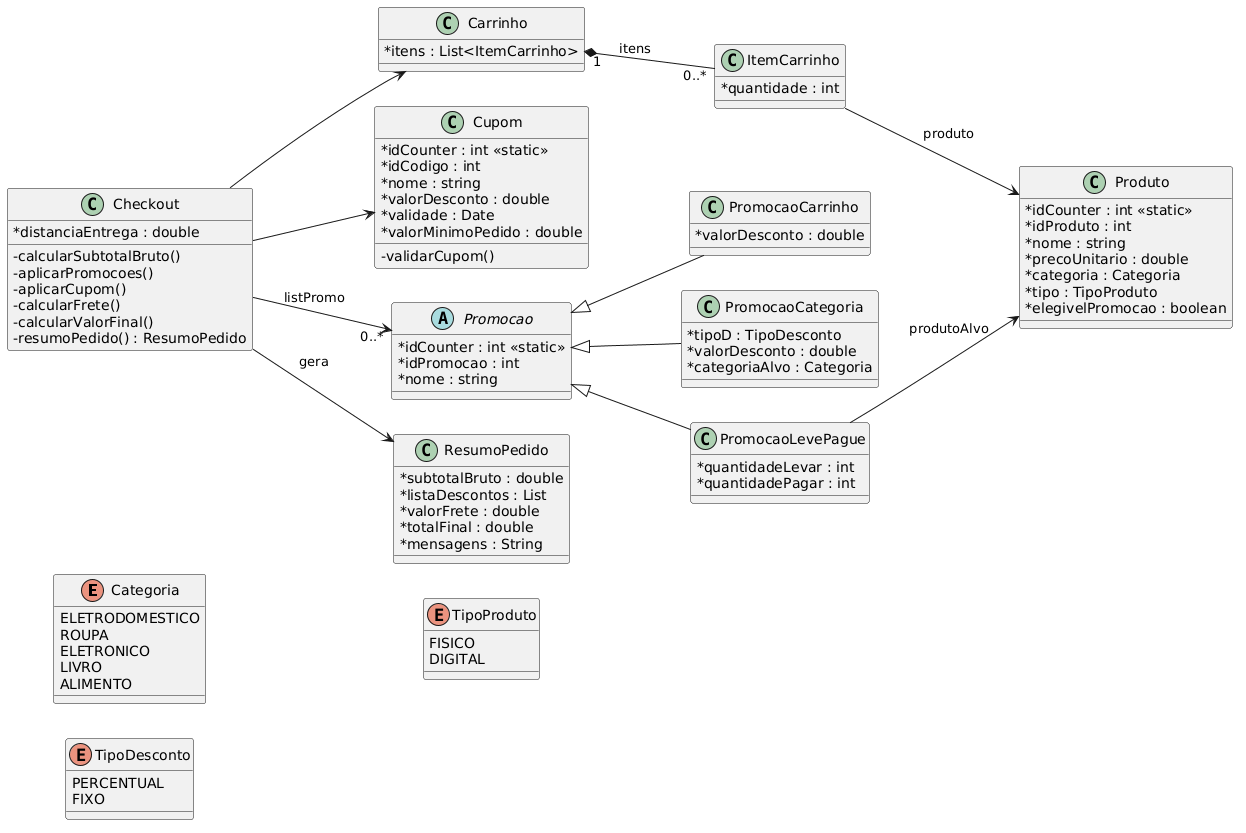

The diagram above was rendered by PlantUML. Its source (embedded in the PNG):
@startuml
left to right direction
skinparam classAttributeIconSize 0




' =======================
' ENUMS
' =======================
enum Categoria {
ELETRODOMESTICO
ROUPA
ELETRONICO
LIVRO
ALIMENTO
}

enum TipoDesconto {
PERCENTUAL
FIXO
}

enum TipoProduto {
FISICO
DIGITAL
}

' =======================
' CLASSES
' =======================

class Produto {

* idCounter : int <<static>>
* idProduto : int
* nome : string
* precoUnitario : double
* categoria : Categoria
* tipo : TipoProduto
* elegivelPromocao : boolean
  }

class ItemCarrinho {

* quantidade : int
  }

class Carrinho {

* itens : List<ItemCarrinho>
  }

class Cupom {

* idCounter : int <<static>>
* idCodigo : int
* nome : string
* valorDesconto : double
* validade : Date
* valorMinimoPedido : double

- validarCupom()
  }

abstract class Promocao {

* idCounter : int <<static>>
* idPromocao : int
* nome : string
  }

class PromocaoCarrinho {

* valorDesconto : double
  }

class PromocaoCategoria {

* tipoD : TipoDesconto
* valorDesconto : double
* categoriaAlvo : Categoria
  }

class PromocaoLevePague {

* quantidadeLevar : int
* quantidadePagar : int
  }

class Checkout {

* distanciaEntrega : double

- calcularSubtotalBruto()
- aplicarPromocoes()
- aplicarCupom()
- calcularFrete()
- calcularValorFinal()
- resumoPedido() : ResumoPedido
  }

class ResumoPedido {

* subtotalBruto : double
* listaDescontos : List
* valorFrete : double
* totalFinal : double
* mensagens : String
  }

' =======================
' RELACIONAMENTOS
' =======================

ItemCarrinho --> Produto : produto
Carrinho "1" *-- "0..*" ItemCarrinho : itens

Checkout --> Carrinho
Checkout --> Cupom
Checkout --> "0..*" Promocao : listPromo
Checkout --> ResumoPedido : gera

Promocao <|-- PromocaoCarrinho
Promocao <|-- PromocaoCategoria
Promocao <|-- PromocaoLevePague

PromocaoLevePague --> Produto : produtoAlvo
@enduml